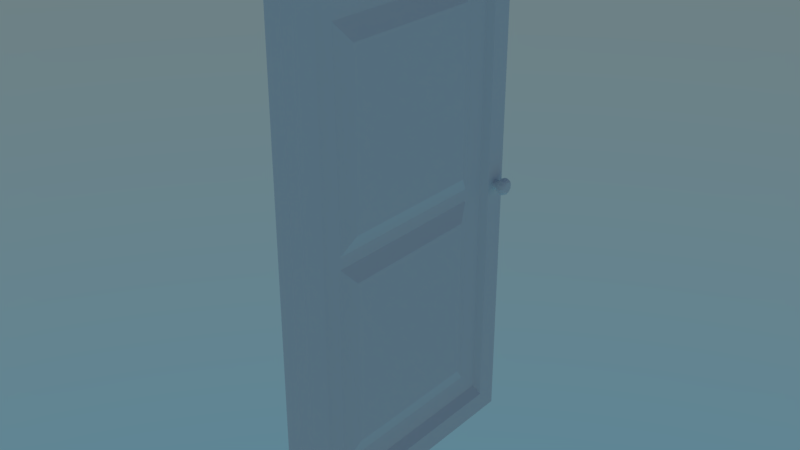 # Source: door.blend  (saved by Blender 2.79.0; exported with 4.5.12 LTS)
import bpy
from mathutils import Matrix  # noqa: F401  (used for matrix-valued properties, if any)

bpy.ops.wm.read_factory_settings(use_empty=True)
scene = bpy.context.scene
scene.name = 'Scene'

# ---- collections
col_collection_1 = bpy.data.collections.new('Collection 1'); scene.collection.children.link(col_collection_1)

# ---- materials (node trees are filled in below, after node groups)
mat_door = bpy.data.materials.new('Door')
mat_door.alpha_threshold = 0.0
mat_door.roughness = 0.5
mat_handle = bpy.data.materials.new('Handle')
mat_handle.alpha_threshold = 0.0
mat_handle.roughness = 0.5

# ---- material node trees
mat_door.use_nodes = True; mat_door.node_tree.nodes.clear()
_N = mat_door.node_tree.nodes; _L = mat_door.node_tree.links
n0 = _N.new('ShaderNodeOutputMaterial'); n0.name = 'Material Output'; n0.location = (300, 300)
n1 = _N.new('ShaderNodeBsdfDiffuse'); n1.name = 'Diffuse BSDF'; n1.location = (10, 300)
_L.new(n1.outputs[0], n0.inputs[0])
n0.is_active_output = True
mat_handle.use_nodes = True; mat_handle.node_tree.nodes.clear()
_N = mat_handle.node_tree.nodes; _L = mat_handle.node_tree.links
n0 = _N.new('ShaderNodeOutputMaterial'); n0.name = 'Material Output'; n0.location = (300, 300)
n1 = _N.new('ShaderNodeBsdfDiffuse'); n1.name = 'Diffuse BSDF'; n1.location = (10, 300)
_L.new(n1.outputs[0], n0.inputs[0])
n0.is_active_output = True

# ---- world
world_world = bpy.data.worlds.new('World'); scene.world = world_world
world_world.use_nodes = True; world_world.node_tree.nodes.clear()
_N = world_world.node_tree.nodes; _L = world_world.node_tree.links
n0 = _N.new('ShaderNodeOutputWorld'); n0.name = 'World Output'; n0.location = (300, 300)
n1 = _N.new('ShaderNodeBackground'); n1.name = 'Background'; n1.location = (10, 300)
n2 = _N.new('ShaderNodeTexSky'); n2.name = 'Sky Texture'; n2.location = (-190, 300)
n2.sky_type = 'HOSEK_WILKIE'
n2.sun_elevation = 1.571
_L.new(n1.outputs[0], n0.inputs[0])
_L.new(n2.outputs[0], n1.inputs[0])
n0.is_active_output = True
world_world.color = (0.05088, 0.05088, 0.05088)
world_world.use_sun_shadow = False
world_world.sun_shadow_jitter_overblur = 0.0
world_world.cycles.sampling_method = 'MANUAL'

# ---- meshes
me_cube_001 = bpy.data.meshes.new('Cube.001')
me_cube_001.from_pydata([(0.04097, 1.481, 1.391), (0.07481, 1.335, 1.391), (0.0, 1.481, 1.391), (0.0, 0.0, 1.391), (0.0, 1.481, 0.0), (0.0, 1.481, 2.782), (0.0, 0.0, 0.0), (0.0, 0.0, 2.782), (0.04097, 0.0, 0.0), (0.04097, 0.0, 2.782), (0.04097, 1.481, 0.0), (0.04097, 1.481, 2.782), (0.04097, 0.0, 1.391), (0.07481, 0.1462, 1.391), (0.07481, 1.447, 2.749), (0.07481, 1.447, 1.391), (0.07481, 0.03384, 0.03384), (0.07481, 0.03384, 1.391), (0.07481, 1.447, 0.03384), (0.07481, 0.03384, 2.749), (0.07481, 1.335, 2.636), (0.07481, 0.1462, 0.1462), (0.07481, 1.335, 0.1462), (0.07481, 0.1462, 2.636), (0.03992, 1.31, 2.584), (0.03992, 1.31, 1.391), (0.03992, 0.1713, 0.1988), (0.03992, 0.1713, 1.391), (0.03992, 1.31, 0.1988), (0.03992, 0.1713, 2.584), (0.03992, 1.204, 2.474), (0.03992, 0.2775, 0.309), (0.03992, 1.204, 0.309), (0.03992, 0.2775, 2.474), (0.07427, 1.118, 2.374), (0.07427, 0.3637, 2.374), (0.07427, 0.3637, 1.509), (0.07427, 1.118, 1.509), (0.07427, 1.118, 1.274), (0.07427, 0.3637, 1.274), (0.07427, 0.3637, 0.408), (0.07427, 1.118, 0.408), (0.03992, 1.192, 1.423), (0.03992, 1.192, 1.36), (0.03992, 1.204, 1.359), (0.03992, 1.236, 1.391), (0.03992, 1.204, 1.424), (0.03992, 0.289, 1.36), (0.03992, 0.289, 1.423), (0.03992, 0.2775, 1.424), (0.03992, 0.2455, 1.391), (0.03992, 0.2775, 1.359), (0.07481, 1.391, 2.692), (0.07481, 0.09002, 0.09002), (0.07481, 0.09002, 1.391), (0.07481, 1.391, 0.09002), (0.07481, 0.09002, 2.692), (0.07481, 1.39, 1.414), (0.07481, 1.368, 1.39), (0.07481, 1.393, 1.368), (0.07481, 1.414, 1.393), (0.07481, 1.379, 1.41), (0.07481, 1.402, 1.412), (0.1079, 1.428, 1.393), (0.07481, 1.372, 1.379), (0.07481, 1.371, 1.402), (0.1079, 1.393, 1.355), (0.07481, 1.404, 1.372), (0.07481, 1.381, 1.371), (0.1079, 1.355, 1.389), (0.07481, 1.41, 1.404), (0.07481, 1.412, 1.381), (0.1079, 1.389, 1.428), (0.09736, 1.39, 1.414), (0.09736, 1.368, 1.39), (0.09736, 1.393, 1.368), (0.09736, 1.414, 1.393), (0.09736, 1.379, 1.41), (0.09736, 1.402, 1.412), (0.1203, 1.389, 1.435), (0.09736, 1.372, 1.379), (0.09736, 1.371, 1.402), (0.1203, 1.348, 1.389), (0.09736, 1.404, 1.372), (0.09736, 1.381, 1.371), (0.1203, 1.394, 1.348), (0.09736, 1.41, 1.404), (0.09736, 1.412, 1.381), (0.1203, 1.435, 1.394), (0.1079, 1.371, 1.422), (0.1079, 1.408, 1.424), (0.134, 1.435, 1.394), (0.1079, 1.361, 1.371), (0.1079, 1.359, 1.408), (0.134, 1.394, 1.348), (0.1079, 1.411, 1.361), (0.1079, 1.375, 1.359), (0.134, 1.348, 1.389), (0.1079, 1.422, 1.411), (0.1079, 1.424, 1.375), (0.134, 1.389, 1.435), (0.1203, 1.367, 1.428), (0.1203, 1.411, 1.43), (0.1447, 1.389, 1.429), (0.1203, 1.355, 1.367), (0.1203, 1.352, 1.411), (0.1447, 1.353, 1.389), (0.1203, 1.415, 1.355), (0.1203, 1.372, 1.352), (0.1447, 1.393, 1.353), (0.1203, 1.428, 1.415), (0.1203, 1.43, 1.372), (0.1447, 1.429, 1.394), (0.134, 1.367, 1.428), (0.134, 1.411, 1.43), (0.1507, 1.419, 1.393), (0.134, 1.355, 1.367), (0.134, 1.352, 1.411), (0.1507, 1.393, 1.363), (0.134, 1.415, 1.355), (0.134, 1.372, 1.352), (0.1507, 1.363, 1.39), (0.134, 1.428, 1.415), (0.134, 1.43, 1.372), (0.1507, 1.39, 1.419), (0.1447, 1.37, 1.423), (0.1447, 1.408, 1.425), (0.1447, 1.36, 1.37), (0.1447, 1.357, 1.408), (0.1447, 1.412, 1.36), (0.1447, 1.374, 1.357), (0.1447, 1.423, 1.412), (0.1447, 1.425, 1.374), (0.1507, 1.376, 1.415), (0.1507, 1.404, 1.417), (0.1507, 1.391, 1.403), (0.1507, 1.368, 1.376), (0.1507, 1.366, 1.404), (0.1507, 1.38, 1.391), (0.1507, 1.407, 1.368), (0.1507, 1.379, 1.366), (0.1507, 1.391, 1.38), (0.1507, 1.415, 1.407), (0.1507, 1.417, 1.379), (0.1507, 1.403, 1.391)], [], [(9, 12, 17, 19), (12, 9, 7, 3), (2, 5, 11, 0), (11, 5, 7, 9), (15, 18, 10, 0), (8, 10, 18, 16), (11, 9, 19, 14), (12, 8, 16, 17), (4, 10, 8, 6), (14, 15, 0, 11), (4, 2, 0, 10), (8, 12, 3, 6), (1, 22, 55, 59, 68, 64, 58), (53, 54, 17, 16), (20, 1, 58, 65, 61, 57, 52), (55, 53, 16, 18), (56, 52, 14, 19), (54, 56, 19, 17), (23, 13, 27, 29), (13, 21, 26, 27), (20, 23, 29, 24), (47, 39, 38, 43), (49, 48, 36, 35, 33), (30, 46, 45, 25, 24), (32, 31, 26, 28), (33, 30, 24, 29), (31, 51, 50, 27, 26), (22, 1, 25, 28), (21, 22, 28, 26), (1, 20, 24, 25), (34, 35, 36, 37), (33, 35, 34, 30), (44, 43, 38, 41, 32), (45, 44, 32, 28, 25), (38, 39, 40, 41), (42, 37, 36, 48), (50, 49, 33, 29, 27), (32, 41, 40, 31), (31, 40, 39, 47, 51), (42, 43, 44, 45, 46), (47, 48, 49, 50, 51), (47, 43, 42, 48), (30, 34, 37, 42, 46), (13, 23, 56, 54), (23, 20, 52, 56), (22, 21, 53, 55), (21, 13, 54, 53), (52, 57, 62, 70, 60, 15, 14), (64, 68, 84, 80), (60, 70, 86, 76), (68, 59, 75, 84), (67, 71, 87, 83), (71, 60, 76, 87), (70, 62, 78, 86), (58, 64, 80, 74), (57, 61, 77, 73), (61, 65, 81, 77), (60, 71, 67, 59, 55, 18, 15), (87, 76, 63, 99), (86, 78, 90, 98), (74, 80, 92, 69), (73, 77, 89, 72), (77, 81, 93, 89), (75, 83, 95, 66), (81, 74, 69, 93), (78, 73, 72, 90), (80, 84, 96, 92), (62, 57, 73, 78), (65, 58, 74, 81), (59, 67, 83, 75), (98, 90, 102, 110), (69, 92, 104, 82), (72, 89, 101, 79), (89, 93, 105, 101), (66, 95, 107, 85), (93, 69, 82, 105), (90, 72, 79, 102), (92, 96, 108, 104), (63, 98, 110, 88), (83, 87, 99, 95), (84, 75, 66, 96), (76, 86, 98, 63), (82, 104, 116, 97), (79, 101, 113, 100), (101, 105, 117, 113), (85, 107, 119, 94), (105, 82, 97, 117), (102, 79, 100, 114), (104, 108, 120, 116), (88, 110, 122, 91), (108, 85, 94, 120), (99, 63, 88, 111), (95, 99, 111, 107), (96, 66, 85, 108), (97, 116, 127, 106), (100, 113, 125, 103), (113, 117, 128, 125), (94, 119, 129, 109), (117, 97, 106, 128), (114, 100, 103, 126), (116, 120, 130, 127), (91, 122, 131, 112), (120, 94, 109, 130), (110, 102, 114, 122), (111, 88, 91, 123), (107, 111, 123, 119), (103, 125, 133, 124), (125, 128, 137, 133), (109, 129, 139, 118), (128, 106, 121, 137), (126, 103, 124, 134), (127, 130, 140, 136), (112, 131, 142, 115), (130, 109, 118, 140), (129, 132, 143, 139), (122, 114, 126, 131), (123, 91, 112, 132), (119, 123, 132, 129), (124, 133, 135, 134), (133, 137, 138, 135), (121, 136, 138, 137), (136, 140, 141, 138), (118, 139, 141, 140), (139, 143, 144, 141), (115, 142, 144, 143), (142, 134, 135, 144), (135, 138, 141, 144), (106, 127, 136, 121), (131, 126, 134, 142), (132, 112, 115, 143)])
me_cube_001.polygons.foreach_set('material_index', [0, 0, 0, 0, 0, 0, 0, 0, 0, 0, 0, 0, 0, 0, 0, 0, 0, 0, 0, 0, 0, 0, 0, 0, 0, 0, 0, 0, 0, 0, 0, 0, 0, 0, 0, 0, 0, 0, 0, 0, 0, 0, 0, 0, 0, 0, 0, 0, 1, 1, 1, 1, 1, 1, 1, 1, 1, 0, 1, 1, 1, 1, 1, 1, 1, 1, 1, 1, 1, 1, 1, 1, 1, 1, 1, 1, 1, 1, 1, 1, 1, 1, 1, 1, 1, 1, 1, 1, 1, 1, 1, 1, 1, 1, 1, 1, 1, 1, 1, 1, 1, 1, 1, 1, 1, 1, 1, 1, 1, 1, 1, 1, 1, 1, 1, 1, 1, 1, 1, 1, 1, 1, 1, 1, 1, 1, 1, 1, 1, 1])
_uv = me_cube_001.uv_layers.new(name='UVMap')
_uv.uv.foreach_set('vector', [0.8696, 0.0, 0.8696, 0.5, 0.8497, 0.5, 0.8497, 0.01216, 0.9089, 0.496, 0.9089, 0.9905, 0.8913, 0.989, 0.8913, 0.4945, 0.8696, 0.4953, 0.8696, 0.0, 0.8913, 0.0008633, 0.8913, 0.4961, 0.933, 0.0, 0.957, 8.161e-06, 0.957, 0.524, 0.933, 0.524, 0.01987, 0.5, 0.01987, 0.9878, 2.099e-07, 1.0, 6.998e-08, 0.5, 0.8696, 1.0, 2.099e-07, 1.0, 0.01987, 0.9878, 0.8497, 0.9878, 0.0, 8.569e-08, 0.8696, 0.0, 0.8497, 0.01216, 0.01987, 0.01216, 0.8696, 0.5, 0.8696, 1.0, 0.8497, 0.9878, 0.8497, 0.5, 0.9089, 0.0, 0.933, 8.14e-06, 0.933, 0.524, 0.9089, 0.524, 0.01987, 0.01216, 0.01987, 0.5, 6.998e-08, 0.5, 0.0, 8.569e-08, 0.8696, 0.9905, 0.8696, 0.4953, 0.8913, 0.4961, 0.8913, 0.9914, 0.9089, 0.001487, 0.9089, 0.496, 0.8913, 0.4945, 0.8913, 0.0, 0.08583, 0.5, 0.08583, 0.9475, 0.05285, 0.9676, 0.05204, 0.5083, 0.0589, 0.5074, 0.06414, 0.5046, 0.06635, 0.5005, 0.8167, 0.9676, 0.8167, 0.5, 0.8497, 0.5, 0.8497, 0.9878, 0.08583, 0.05254, 0.08583, 0.5, 0.06635, 0.5005, 0.06495, 0.4963, 0.0603, 0.4931, 0.05366, 0.4917, 0.05285, 0.03235, 0.05285, 0.9676, 0.8167, 0.9676, 0.8497, 0.9878, 0.01987, 0.9878, 0.8167, 0.03235, 0.05285, 0.03235, 0.01987, 0.01216, 0.8497, 0.01216, 0.8167, 0.5, 0.8167, 0.03235, 0.8497, 0.01216, 0.8497, 0.5, 0.7837, 0.05254, 0.7837, 0.5, 0.769, 0.5, 0.769, 0.07145, 0.7837, 0.5, 0.7837, 0.9475, 0.769, 0.9285, 0.769, 0.5, 0.08583, 0.05254, 0.7837, 0.05254, 0.769, 0.07145, 0.1006, 0.07145, 0.6999, 0.5114, 0.6561, 0.5422, 0.2135, 0.5422, 0.1697, 0.5114, 0.7067, 0.4883, 0.6999, 0.4886, 0.6561, 0.4578, 0.6561, 0.1466, 0.7067, 0.111, 0.1629, 0.111, 0.1629, 0.4883, 0.1441, 0.5, 0.1006, 0.5, 0.1006, 0.07145, 0.1629, 0.889, 0.7067, 0.889, 0.769, 0.9285, 0.1006, 0.9285, 0.7067, 0.111, 0.1629, 0.111, 0.1006, 0.07145, 0.769, 0.07145, 0.7067, 0.889, 0.7067, 0.5117, 0.7254, 0.5, 0.769, 0.5, 0.769, 0.9285, 0.08583, 0.9475, 0.08583, 0.5, 0.1006, 0.5, 0.1006, 0.9285, 0.7837, 0.9475, 0.08583, 0.9475, 0.1006, 0.9285, 0.769, 0.9285, 0.08583, 0.5, 0.08583, 0.05254, 0.1006, 0.07145, 0.1006, 0.5, 0.2135, 0.1466, 0.6561, 0.1466, 0.6561, 0.4578, 0.2135, 0.4578, 0.7067, 0.111, 0.6561, 0.1466, 0.2135, 0.1466, 0.1629, 0.111, 0.1629, 0.5117, 0.1697, 0.5114, 0.2135, 0.5422, 0.2135, 0.8534, 0.1629, 0.889, 0.1441, 0.5, 0.1629, 0.5117, 0.1629, 0.889, 0.1006, 0.9285, 0.1006, 0.5, 0.2135, 0.5422, 0.6561, 0.5422, 0.6561, 0.8534, 0.2135, 0.8534, 0.1697, 0.4886, 0.2135, 0.4578, 0.6561, 0.4578, 0.6999, 0.4886, 0.7254, 0.5, 0.7067, 0.4883, 0.7067, 0.111, 0.769, 0.07145, 0.769, 0.5, 0.1629, 0.889, 0.2135, 0.8534, 0.6561, 0.8534, 0.7067, 0.889, 0.7067, 0.889, 0.6561, 0.8534, 0.6561, 0.5422, 0.6999, 0.5114, 0.7067, 0.5117, 0.1697, 0.4886, 0.1697, 0.5114, 0.1629, 0.5117, 0.1441, 0.5, 0.1629, 0.4883, 0.6999, 0.5114, 0.6999, 0.4886, 0.7067, 0.4883, 0.7254, 0.5, 0.7067, 0.5117, 0.6999, 0.5114, 0.1697, 0.5114, 0.1697, 0.4886, 0.6999, 0.4886, 0.1629, 0.111, 0.2135, 0.1466, 0.2135, 0.4578, 0.1697, 0.4886, 0.1629, 0.4883, 0.7837, 0.5, 0.7837, 0.05254, 0.8167, 0.03235, 0.8167, 0.5, 0.7837, 0.05254, 0.08583, 0.05254, 0.05285, 0.03235, 0.8167, 0.03235, 0.08583, 0.9475, 0.7837, 0.9475, 0.8167, 0.9676, 0.05285, 0.9676, 0.7837, 0.9475, 0.7837, 0.5, 0.8167, 0.5, 0.8167, 0.9676, 0.05285, 0.03235, 0.05366, 0.4917, 0.0468, 0.4926, 0.04156, 0.4954, 0.03934, 0.4995, 0.01987, 0.5, 0.01987, 0.01216, 0.9844, 0.1309, 0.9784, 0.1309, 0.9784, 0.1228, 0.9844, 0.1228, 0.9749, 0.07954, 0.9687, 0.08044, 0.9684, 0.0731, 0.9746, 0.0722, 0.9784, 0.1309, 0.9714, 0.1309, 0.9714, 0.1228, 0.9784, 0.1228, 0.9878, 0.08044, 0.9819, 0.07954, 0.9816, 0.0722, 0.9875, 0.0731, 0.9819, 0.07954, 0.9749, 0.07954, 0.9746, 0.0722, 0.9816, 0.0722, 0.957, 0.04927, 0.957, 0.04561, 0.9702, 0.04561, 0.9702, 0.04926, 0.9905, 0.09526, 0.9928, 0.09898, 0.9831, 0.09897, 0.9807, 0.09526, 0.957, 0.04132, 0.957, 0.03756, 0.9702, 0.03756, 0.9702, 0.04132, 0.9928, 0.08726, 0.9905, 0.09098, 0.9807, 0.09098, 0.9831, 0.08727, 0.03934, 0.4995, 0.04075, 0.5037, 0.04539, 0.5069, 0.05204, 0.5083, 0.05285, 0.9676, 0.01987, 0.9878, 0.01987, 0.5, 0.9816, 0.0722, 0.9746, 0.0722, 0.9728, 0.06677, 0.9839, 0.06677, 0.9684, 0.0731, 0.9647, 0.07467, 0.957, 0.07069, 0.9629, 0.06821, 0.9807, 0.09526, 0.9831, 0.09897, 0.9747, 0.1024, 0.971, 0.09652, 0.9872, 0.08513, 0.9831, 0.08727, 0.9747, 0.08384, 0.9812, 0.08044, 0.9831, 0.08727, 0.9807, 0.09098, 0.971, 0.08972, 0.9747, 0.08384, 0.9908, 0.07467, 0.9875, 0.0731, 0.9932, 0.06821, 0.9984, 0.07069, 0.9807, 0.09098, 0.9807, 0.09526, 0.971, 0.09652, 0.971, 0.08972, 0.9702, 0.04561, 0.9702, 0.04132, 0.9765, 0.04018, 0.9765, 0.04697, 0.9831, 0.09897, 0.9872, 0.1011, 0.9812, 0.1058, 0.9747, 0.1024, 0.957, 0.04561, 0.957, 0.04132, 0.9702, 0.04132, 0.9702, 0.04561, 0.9905, 0.09098, 0.9905, 0.09526, 0.9807, 0.09526, 0.9807, 0.09098, 0.9714, 0.1309, 0.9653, 0.1309, 0.9653, 0.1228, 0.9714, 0.1228, 0.9765, 0.05277, 0.9765, 0.04697, 0.9837, 0.04768, 0.9837, 0.05459, 0.971, 0.09652, 0.9747, 0.1024, 0.9674, 0.1042, 0.963, 0.09717, 0.9765, 0.04018, 0.9765, 0.03422, 0.9837, 0.03248, 0.9837, 0.03959, 0.9747, 0.08384, 0.971, 0.08972, 0.963, 0.08907, 0.9674, 0.08206, 0.9696, 0.119, 0.9598, 0.119, 0.957, 0.1146, 0.9686, 0.1146, 0.971, 0.08972, 0.971, 0.09652, 0.963, 0.09717, 0.963, 0.08907, 0.9765, 0.04697, 0.9765, 0.04018, 0.9837, 0.03959, 0.9837, 0.04768, 0.9901, 0.119, 0.9807, 0.119, 0.9818, 0.1146, 0.9931, 0.1146, 0.9728, 0.06677, 0.9629, 0.06821, 0.96, 0.06344, 0.9717, 0.06173, 0.9875, 0.0731, 0.9816, 0.0722, 0.9839, 0.06677, 0.9932, 0.06821, 0.9784, 0.1228, 0.9714, 0.1228, 0.9696, 0.119, 0.9807, 0.119, 0.9746, 0.0722, 0.9684, 0.0731, 0.9629, 0.06821, 0.9728, 0.06677, 0.963, 0.09717, 0.9674, 0.1042, 0.9615, 0.1042, 0.957, 0.09717, 0.9837, 0.03959, 0.9837, 0.03248, 0.9918, 0.03248, 0.9918, 0.03959, 0.9674, 0.08206, 0.963, 0.08907, 0.957, 0.08907, 0.9615, 0.08206, 0.9686, 0.1146, 0.957, 0.1146, 0.957, 0.1096, 0.9686, 0.1096, 0.963, 0.08907, 0.963, 0.09717, 0.957, 0.09717, 0.957, 0.08907, 0.9837, 0.04768, 0.9837, 0.03959, 0.9918, 0.03959, 0.9918, 0.04768, 0.9931, 0.1146, 0.9818, 0.1146, 0.9818, 0.1096, 0.9931, 0.1096, 0.9717, 0.06173, 0.96, 0.06344, 0.9599, 0.05896, 0.9716, 0.05725, 0.9818, 0.1146, 0.9686, 0.1146, 0.9686, 0.1096, 0.9818, 0.1096, 0.9839, 0.06677, 0.9728, 0.06677, 0.9717, 0.06173, 0.9849, 0.06173, 0.9932, 0.06821, 0.9839, 0.06677, 0.9849, 0.06173, 0.9961, 0.06344, 0.9807, 0.119, 0.9696, 0.119, 0.9686, 0.1146, 0.9818, 0.1146, 0.9719, 0.0, 0.9851, 6.426e-08, 0.9843, 0.001945, 0.9727, 0.001944, 0.9918, 0.03959, 0.9918, 0.03248, 0.9981, 0.03387, 0.9981, 0.04006, 0.9918, 0.03248, 0.9918, 0.02827, 0.998, 0.0302, 0.9981, 0.03387, 0.9686, 0.1096, 0.957, 0.1096, 0.9593, 0.1058, 0.9694, 0.1058, 0.9604, 0.004048, 0.9719, 0.0, 0.9727, 0.001944, 0.9628, 0.005471, 0.9918, 0.04768, 0.9918, 0.03959, 0.9981, 0.04006, 0.9981, 0.04711, 0.9931, 0.1096, 0.9818, 0.1096, 0.9809, 0.1058, 0.9907, 0.1058, 0.9716, 0.05725, 0.9599, 0.05896, 0.962, 0.05608, 0.9722, 0.05459, 0.9818, 0.1096, 0.9686, 0.1096, 0.9694, 0.1058, 0.9809, 0.1058, 0.9837, 0.05459, 0.9837, 0.04768, 0.9918, 0.04768, 0.9918, 0.05459, 0.9849, 0.06173, 0.9717, 0.06173, 0.9716, 0.05725, 0.9848, 0.05725, 0.9961, 0.06344, 0.9849, 0.06173, 0.9848, 0.05725, 0.996, 0.05896, 0.957, 0.01863, 0.957, 0.01158, 0.9625, 0.01247, 0.9625, 0.01774, 0.957, 0.01158, 0.9628, 0.005471, 0.9668, 0.007916, 0.9625, 0.01247, 1.0, 0.01158, 1.0, 0.01863, 0.9945, 0.01774, 0.9945, 0.01247, 0.9628, 0.005471, 0.9727, 0.001944, 0.9742, 0.005284, 0.9668, 0.007916, 0.9628, 0.02474, 0.957, 0.01863, 0.9625, 0.01774, 0.9668, 0.0223, 0.9843, 0.001945, 0.9942, 0.005471, 0.9902, 0.007916, 0.9828, 0.005284, 0.9843, 0.02827, 0.9727, 0.02827, 0.9742, 0.02493, 0.9828, 0.02493, 0.9942, 0.005471, 1.0, 0.01158, 0.9945, 0.01247, 0.9902, 0.007916, 1.0, 0.01863, 0.9942, 0.02474, 0.9902, 0.0223, 0.9945, 0.01774, 0.9918, 0.05459, 0.9918, 0.04768, 0.9981, 0.04711, 0.9981, 0.05313, 0.9848, 0.05725, 0.9716, 0.05725, 0.9722, 0.05459, 0.9837, 0.05459, 0.996, 0.05896, 0.9848, 0.05725, 0.9837, 0.05459, 0.9934, 0.05608, 0.9625, 0.01774, 0.9625, 0.01247, 0.9722, 0.0164, 0.9668, 0.0223, 0.9625, 0.01247, 0.9668, 0.007916, 0.9764, 0.01123, 0.9722, 0.0164, 0.9742, 0.005284, 0.9828, 0.005284, 0.9764, 0.01123, 0.9668, 0.007916, 0.9828, 0.005284, 0.9902, 0.007916, 0.9848, 0.01381, 0.9764, 0.01123, 0.9945, 0.01247, 0.9945, 0.01774, 0.9848, 0.01381, 0.9902, 0.007916, 0.9945, 0.01774, 0.9902, 0.0223, 0.9806, 0.01898, 0.9848, 0.01381, 0.9828, 0.02493, 0.9742, 0.02493, 0.9806, 0.01898, 0.9902, 0.0223, 0.9742, 0.02493, 0.9668, 0.0223, 0.9722, 0.0164, 0.9806, 0.01898, 0.9722, 0.0164, 0.9764, 0.01123, 0.9848, 0.01381, 0.9806, 0.01898, 0.9727, 0.001944, 0.9843, 0.001945, 0.9828, 0.005284, 0.9742, 0.005284, 0.9727, 0.02827, 0.9628, 0.02474, 0.9668, 0.0223, 0.9742, 0.02493, 0.9942, 0.02474, 0.9843, 0.02827, 0.9828, 0.02493, 0.9902, 0.0223])
me_cube_001.materials.append(mat_door)
me_cube_001.materials.append(mat_handle)
me_cube_001.use_remesh_preserve_volume = False
me_cube_001.use_remesh_preserve_attributes = False
me_cube_001.use_mirror_vertex_groups = False
me_cube_001.update()

# ---- objects
ob_door = bpy.data.objects.new('Door', me_cube_001)

# ---- transforms, parenting, visibility, modifiers, constraints
ob_door.location = (0.0, -0.7406, 0.0)
ob_door.lineart.crease_threshold = 0.0
_m = ob_door.modifiers.new('Mirror', 'MIRROR')
_m.use_clip = True

# ---- collection membership
col_collection_1.objects.link(ob_door)

# ---- scene / render settings (as saved in the file)
scene.frame_start = 1; scene.frame_end = 250; scene.frame_set(1)
scene.render.engine = 'CYCLES'
scene.render.resolution_percentage = 50
scene.render.dither_intensity = 0.0
scene.cycles.use_denoising = False
scene.cycles.samples = 128
scene.cycles.sampling_pattern = 'TABULATED_SOBOL'
scene.cycles.use_adaptive_sampling = False
scene.cycles.use_light_tree = False
scene.cycles.blur_glossy = 0.0
scene.cycles.max_bounces = 6
scene.cycles.transmission_bounces = 4
scene.cycles.sample_clamp_indirect = 0.0
scene.view_settings.view_transform = 'Filmic'
bpy.context.view_layer.update()

# ---- added for rendering (the .blend has no active camera): camera
cam_auto = bpy.data.cameras.new('AutoCamera')
cam_auto.lens = 50.0
cam_auto.sensor_width = 36.0
cam_auto.clip_end = 1000.0
ob_auto_camera = bpy.data.objects.new('AutoCamera', cam_auto)
scene.collection.objects.link(ob_auto_camera)
ob_auto_camera.location = (2.9298, -3.51576, 3.73509)
ob_auto_camera.rotation_euler = (1.09748, -7.21219e-08, 0.694738)
scene.camera = ob_auto_camera
bpy.context.view_layer.update()
